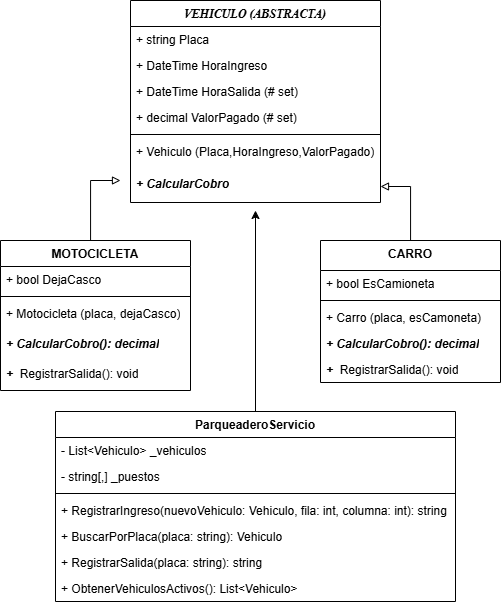

The diagram above was exported from draw.io. Its source (the exported page's mxGraphModel, read from the mxfile embedded in the PNG):
<mxGraphModel dx="1147" dy="620" grid="1" gridSize="10" guides="1" tooltips="1" connect="1" arrows="1" fold="1" page="1" pageScale="1" pageWidth="827" pageHeight="1169" math="0" shadow="0">
  <root>
    <mxCell id="0" />
    <mxCell id="1" parent="0" />
    <mxCell id="t8Z2N6d8mp36l5K-0bix-3" parent="1" style="swimlane;fontStyle=1;align=center;verticalAlign=top;childLayout=stackLayout;horizontal=1;startSize=26;horizontalStack=0;resizeParent=1;resizeParentMax=0;resizeLast=0;collapsible=1;marginBottom=0;whiteSpace=wrap;html=1;" value="&lt;font face=&quot;Times New Roman&quot;&gt;&lt;i&gt;VEHICULO (ABSTRACTA)&lt;/i&gt;&lt;/font&gt;" vertex="1">
      <mxGeometry height="202" width="250" x="310" y="10" as="geometry">
        <mxRectangle height="30" width="180" x="320" y="30" as="alternateBounds" />
      </mxGeometry>
    </mxCell>
    <mxCell id="t8Z2N6d8mp36l5K-0bix-4" parent="t8Z2N6d8mp36l5K-0bix-3" style="text;strokeColor=none;fillColor=none;align=left;verticalAlign=top;spacingLeft=4;spacingRight=4;overflow=hidden;rotatable=0;points=[[0,0.5],[1,0.5]];portConstraint=eastwest;whiteSpace=wrap;html=1;" value="+ string Placa" vertex="1">
      <mxGeometry height="26" width="250" y="26" as="geometry" />
    </mxCell>
    <mxCell id="t8Z2N6d8mp36l5K-0bix-7" parent="t8Z2N6d8mp36l5K-0bix-3" style="text;strokeColor=none;fillColor=none;align=left;verticalAlign=top;spacingLeft=4;spacingRight=4;overflow=hidden;rotatable=0;points=[[0,0.5],[1,0.5]];portConstraint=eastwest;whiteSpace=wrap;html=1;" value="+ DateTime HoraIngreso" vertex="1">
      <mxGeometry height="26" width="250" y="52" as="geometry" />
    </mxCell>
    <mxCell id="t8Z2N6d8mp36l5K-0bix-8" parent="t8Z2N6d8mp36l5K-0bix-3" style="text;strokeColor=none;fillColor=none;align=left;verticalAlign=top;spacingLeft=4;spacingRight=4;overflow=hidden;rotatable=0;points=[[0,0.5],[1,0.5]];portConstraint=eastwest;whiteSpace=wrap;html=1;" value="+ DateTime HoraSalida (# set)" vertex="1">
      <mxGeometry height="26" width="250" y="78" as="geometry" />
    </mxCell>
    <mxCell id="t8Z2N6d8mp36l5K-0bix-10" parent="t8Z2N6d8mp36l5K-0bix-3" style="text;strokeColor=none;fillColor=none;align=left;verticalAlign=top;spacingLeft=4;spacingRight=4;overflow=hidden;rotatable=0;points=[[0,0.5],[1,0.5]];portConstraint=eastwest;whiteSpace=wrap;html=1;" value="+ decimal ValorPagado (# set)" vertex="1">
      <mxGeometry height="26" width="250" y="104" as="geometry" />
    </mxCell>
    <mxCell id="t8Z2N6d8mp36l5K-0bix-5" parent="t8Z2N6d8mp36l5K-0bix-3" style="line;strokeWidth=1;fillColor=none;align=left;verticalAlign=middle;spacingTop=-1;spacingLeft=3;spacingRight=3;rotatable=0;labelPosition=right;points=[];portConstraint=eastwest;strokeColor=inherit;" value="" vertex="1">
      <mxGeometry height="8" width="250" y="130" as="geometry" />
    </mxCell>
    <mxCell id="t8Z2N6d8mp36l5K-0bix-6" parent="t8Z2N6d8mp36l5K-0bix-3" style="text;strokeColor=none;fillColor=none;align=left;verticalAlign=top;spacingLeft=4;spacingRight=4;overflow=hidden;rotatable=0;points=[[0,0.5],[1,0.5]];portConstraint=eastwest;whiteSpace=wrap;html=1;" value="+ Vehiculo (Placa,HoraIngreso,ValorPagado)" vertex="1">
      <mxGeometry height="32" width="250" y="138" as="geometry" />
    </mxCell>
    <mxCell id="WCNlyI0LU9MQkAE_eFXW-1" parent="t8Z2N6d8mp36l5K-0bix-3" style="text;strokeColor=none;fillColor=none;align=left;verticalAlign=top;spacingLeft=4;spacingRight=4;overflow=hidden;rotatable=0;points=[[0,0.5],[1,0.5]];portConstraint=eastwest;whiteSpace=wrap;html=1;" value="&lt;i&gt;&lt;b&gt;+ CalcularCobro&lt;/b&gt;&lt;/i&gt;" vertex="1">
      <mxGeometry height="32" width="250" y="170" as="geometry" />
    </mxCell>
    <mxCell id="WCNlyI0LU9MQkAE_eFXW-13" edge="1" parent="1" source="WCNlyI0LU9MQkAE_eFXW-2" style="edgeStyle=orthogonalEdgeStyle;rounded=0;orthogonalLoop=1;jettySize=auto;html=1;endArrow=block;endFill=0;" value="">
      <mxGeometry relative="1" as="geometry">
        <Array as="points">
          <mxPoint x="270" y="190" />
        </Array>
        <mxPoint x="300" y="190" as="targetPoint" />
      </mxGeometry>
    </mxCell>
    <mxCell id="WCNlyI0LU9MQkAE_eFXW-2" parent="1" style="swimlane;fontStyle=1;align=center;verticalAlign=top;childLayout=stackLayout;horizontal=1;startSize=26;horizontalStack=0;resizeParent=1;resizeParentMax=0;resizeLast=0;collapsible=1;marginBottom=0;whiteSpace=wrap;html=1;" value="MOTOCICLETA" vertex="1">
      <mxGeometry height="150" width="190" x="180" y="250" as="geometry" />
    </mxCell>
    <mxCell id="WCNlyI0LU9MQkAE_eFXW-3" parent="WCNlyI0LU9MQkAE_eFXW-2" style="text;strokeColor=none;fillColor=none;align=left;verticalAlign=top;spacingLeft=4;spacingRight=4;overflow=hidden;rotatable=0;points=[[0,0.5],[1,0.5]];portConstraint=eastwest;whiteSpace=wrap;html=1;" value="+ bool DejaCasco" vertex="1">
      <mxGeometry height="26" width="190" y="26" as="geometry" />
    </mxCell>
    <mxCell id="WCNlyI0LU9MQkAE_eFXW-4" parent="WCNlyI0LU9MQkAE_eFXW-2" style="line;strokeWidth=1;fillColor=none;align=left;verticalAlign=middle;spacingTop=-1;spacingLeft=3;spacingRight=3;rotatable=0;labelPosition=right;points=[];portConstraint=eastwest;strokeColor=inherit;" value="" vertex="1">
      <mxGeometry height="8" width="190" y="52" as="geometry" />
    </mxCell>
    <mxCell id="WCNlyI0LU9MQkAE_eFXW-5" parent="WCNlyI0LU9MQkAE_eFXW-2" style="text;strokeColor=none;fillColor=none;align=left;verticalAlign=top;spacingLeft=4;spacingRight=4;overflow=hidden;rotatable=0;points=[[0,0.5],[1,0.5]];portConstraint=eastwest;whiteSpace=wrap;html=1;" value="+ Motocicleta (placa, dejaCasco)" vertex="1">
      <mxGeometry height="30" width="190" y="60" as="geometry" />
    </mxCell>
    <mxCell id="WCNlyI0LU9MQkAE_eFXW-6" parent="WCNlyI0LU9MQkAE_eFXW-2" style="text;strokeColor=none;fillColor=none;align=left;verticalAlign=top;spacingLeft=4;spacingRight=4;overflow=hidden;rotatable=0;points=[[0,0.5],[1,0.5]];portConstraint=eastwest;whiteSpace=wrap;html=1;" value="&lt;i&gt;&lt;b&gt;+ CalcularCobro(): decimal&lt;/b&gt;&lt;/i&gt;" vertex="1">
      <mxGeometry height="30" width="190" y="90" as="geometry" />
    </mxCell>
    <mxCell id="WCNlyI0LU9MQkAE_eFXW-7" parent="WCNlyI0LU9MQkAE_eFXW-2" style="text;strokeColor=none;fillColor=none;align=left;verticalAlign=top;spacingLeft=4;spacingRight=4;overflow=hidden;rotatable=0;points=[[0,0.5],[1,0.5]];portConstraint=eastwest;whiteSpace=wrap;html=1;" value="&lt;i style=&quot;font-weight: bold;&quot;&gt;+&amp;nbsp; &lt;/i&gt;RegistrarSalida(): void" vertex="1">
      <mxGeometry height="30" width="190" y="120" as="geometry" />
    </mxCell>
    <mxCell id="WCNlyI0LU9MQkAE_eFXW-22" edge="1" parent="1" source="WCNlyI0LU9MQkAE_eFXW-14" style="edgeStyle=orthogonalEdgeStyle;rounded=0;orthogonalLoop=1;jettySize=auto;html=1;entryX=1;entryY=0.5;entryDx=0;entryDy=0;endArrow=block;endFill=0;" target="WCNlyI0LU9MQkAE_eFXW-1" value="">
      <mxGeometry relative="1" as="geometry">
        <mxPoint x="610" y="129" as="targetPoint" />
      </mxGeometry>
    </mxCell>
    <mxCell id="WCNlyI0LU9MQkAE_eFXW-14" parent="1" style="swimlane;fontStyle=1;align=center;verticalAlign=top;childLayout=stackLayout;horizontal=1;startSize=30;horizontalStack=0;resizeParent=1;resizeParentMax=0;resizeLast=0;collapsible=1;marginBottom=0;whiteSpace=wrap;html=1;" value="CARRO" vertex="1">
      <mxGeometry height="142" width="180" x="500" y="250" as="geometry" />
    </mxCell>
    <mxCell id="WCNlyI0LU9MQkAE_eFXW-15" parent="WCNlyI0LU9MQkAE_eFXW-14" style="text;strokeColor=none;fillColor=none;align=left;verticalAlign=top;spacingLeft=4;spacingRight=4;overflow=hidden;rotatable=0;points=[[0,0.5],[1,0.5]];portConstraint=eastwest;whiteSpace=wrap;html=1;" value="+ bool EsCamioneta" vertex="1">
      <mxGeometry height="26" width="180" y="30" as="geometry" />
    </mxCell>
    <mxCell id="WCNlyI0LU9MQkAE_eFXW-16" parent="WCNlyI0LU9MQkAE_eFXW-14" style="line;strokeWidth=1;fillColor=none;align=left;verticalAlign=middle;spacingTop=-1;spacingLeft=3;spacingRight=3;rotatable=0;labelPosition=right;points=[];portConstraint=eastwest;strokeColor=inherit;" value="" vertex="1">
      <mxGeometry height="8" width="180" y="56" as="geometry" />
    </mxCell>
    <mxCell id="WCNlyI0LU9MQkAE_eFXW-17" parent="WCNlyI0LU9MQkAE_eFXW-14" style="text;strokeColor=none;fillColor=none;align=left;verticalAlign=top;spacingLeft=4;spacingRight=4;overflow=hidden;rotatable=0;points=[[0,0.5],[1,0.5]];portConstraint=eastwest;whiteSpace=wrap;html=1;" value="+ Carro (placa, esCamoneta)" vertex="1">
      <mxGeometry height="26" width="180" y="64" as="geometry" />
    </mxCell>
    <mxCell id="WCNlyI0LU9MQkAE_eFXW-18" parent="WCNlyI0LU9MQkAE_eFXW-14" style="text;strokeColor=none;fillColor=none;align=left;verticalAlign=top;spacingLeft=4;spacingRight=4;overflow=hidden;rotatable=0;points=[[0,0.5],[1,0.5]];portConstraint=eastwest;whiteSpace=wrap;html=1;" value="&lt;i&gt;&lt;b&gt;+ CalcularCobro(): decimal&lt;/b&gt;&lt;/i&gt;" vertex="1">
      <mxGeometry height="26" width="180" y="90" as="geometry" />
    </mxCell>
    <mxCell id="WCNlyI0LU9MQkAE_eFXW-19" parent="WCNlyI0LU9MQkAE_eFXW-14" style="text;strokeColor=none;fillColor=none;align=left;verticalAlign=top;spacingLeft=4;spacingRight=4;overflow=hidden;rotatable=0;points=[[0,0.5],[1,0.5]];portConstraint=eastwest;whiteSpace=wrap;html=1;" value="&lt;i style=&quot;font-weight: bold;&quot;&gt;+&amp;nbsp;&amp;nbsp;&lt;/i&gt;RegistrarSalida(): void" vertex="1">
      <mxGeometry height="26" width="180" y="116" as="geometry" />
    </mxCell>
    <mxCell id="WCNlyI0LU9MQkAE_eFXW-32" edge="1" parent="1" source="WCNlyI0LU9MQkAE_eFXW-23" style="edgeStyle=orthogonalEdgeStyle;rounded=0;orthogonalLoop=1;jettySize=auto;html=1;" value="">
      <mxGeometry relative="1" as="geometry">
        <mxPoint x="435" y="220" as="targetPoint" />
      </mxGeometry>
    </mxCell>
    <mxCell id="WCNlyI0LU9MQkAE_eFXW-23" parent="1" style="swimlane;fontStyle=1;align=center;verticalAlign=top;childLayout=stackLayout;horizontal=1;startSize=26;horizontalStack=0;resizeParent=1;resizeParentMax=0;resizeLast=0;collapsible=1;marginBottom=0;whiteSpace=wrap;html=1;" value="ParqueaderoServicio" vertex="1">
      <mxGeometry height="190" width="400" x="235" y="421" as="geometry" />
    </mxCell>
    <mxCell id="WCNlyI0LU9MQkAE_eFXW-24" parent="WCNlyI0LU9MQkAE_eFXW-23" style="text;strokeColor=none;fillColor=none;align=left;verticalAlign=top;spacingLeft=4;spacingRight=4;overflow=hidden;rotatable=0;points=[[0,0.5],[1,0.5]];portConstraint=eastwest;whiteSpace=wrap;html=1;" value="- List&amp;lt;Vehiculo&amp;gt; _vehiculos" vertex="1">
      <mxGeometry height="26" width="400" y="26" as="geometry" />
    </mxCell>
    <mxCell id="WCNlyI0LU9MQkAE_eFXW-33" parent="WCNlyI0LU9MQkAE_eFXW-23" style="text;strokeColor=none;fillColor=none;align=left;verticalAlign=top;spacingLeft=4;spacingRight=4;overflow=hidden;rotatable=0;points=[[0,0.5],[1,0.5]];portConstraint=eastwest;whiteSpace=wrap;html=1;" value="- string[,] _puestos" vertex="1">
      <mxGeometry height="26" width="400" y="52" as="geometry" />
    </mxCell>
    <mxCell id="WCNlyI0LU9MQkAE_eFXW-25" parent="WCNlyI0LU9MQkAE_eFXW-23" style="line;strokeWidth=1;fillColor=none;align=left;verticalAlign=middle;spacingTop=-1;spacingLeft=3;spacingRight=3;rotatable=0;labelPosition=right;points=[];portConstraint=eastwest;strokeColor=inherit;" value="" vertex="1">
      <mxGeometry height="8" width="400" y="78" as="geometry" />
    </mxCell>
    <mxCell id="WCNlyI0LU9MQkAE_eFXW-26" parent="WCNlyI0LU9MQkAE_eFXW-23" style="text;strokeColor=none;fillColor=none;align=left;verticalAlign=top;spacingLeft=4;spacingRight=4;overflow=hidden;rotatable=0;points=[[0,0.5],[1,0.5]];portConstraint=eastwest;whiteSpace=wrap;html=1;" value="+ RegistrarIngreso(nuevoVehiculo: Vehiculo, fila: int, columna: int): string" vertex="1">
      <mxGeometry height="26" width="400" y="86" as="geometry" />
    </mxCell>
    <mxCell id="WCNlyI0LU9MQkAE_eFXW-27" parent="WCNlyI0LU9MQkAE_eFXW-23" style="text;strokeColor=none;fillColor=none;align=left;verticalAlign=top;spacingLeft=4;spacingRight=4;overflow=hidden;rotatable=0;points=[[0,0.5],[1,0.5]];portConstraint=eastwest;whiteSpace=wrap;html=1;" value="+&amp;nbsp;BuscarPorPlaca(placa: string): Vehiculo" vertex="1">
      <mxGeometry height="26" width="400" y="112" as="geometry" />
    </mxCell>
    <mxCell id="WCNlyI0LU9MQkAE_eFXW-28" parent="WCNlyI0LU9MQkAE_eFXW-23" style="text;strokeColor=none;fillColor=none;align=left;verticalAlign=top;spacingLeft=4;spacingRight=4;overflow=hidden;rotatable=0;points=[[0,0.5],[1,0.5]];portConstraint=eastwest;whiteSpace=wrap;html=1;" value="+&amp;nbsp;RegistrarSalida(placa: string): string" vertex="1">
      <mxGeometry height="26" width="400" y="138" as="geometry" />
    </mxCell>
    <mxCell id="WCNlyI0LU9MQkAE_eFXW-29" parent="WCNlyI0LU9MQkAE_eFXW-23" style="text;strokeColor=none;fillColor=none;align=left;verticalAlign=top;spacingLeft=4;spacingRight=4;overflow=hidden;rotatable=0;points=[[0,0.5],[1,0.5]];portConstraint=eastwest;whiteSpace=wrap;html=1;" value="+&amp;nbsp;ObtenerVehiculosActivos(): List&amp;lt;Vehiculo&amp;gt;" vertex="1">
      <mxGeometry height="26" width="400" y="164" as="geometry" />
    </mxCell>
  </root>
</mxGraphModel>